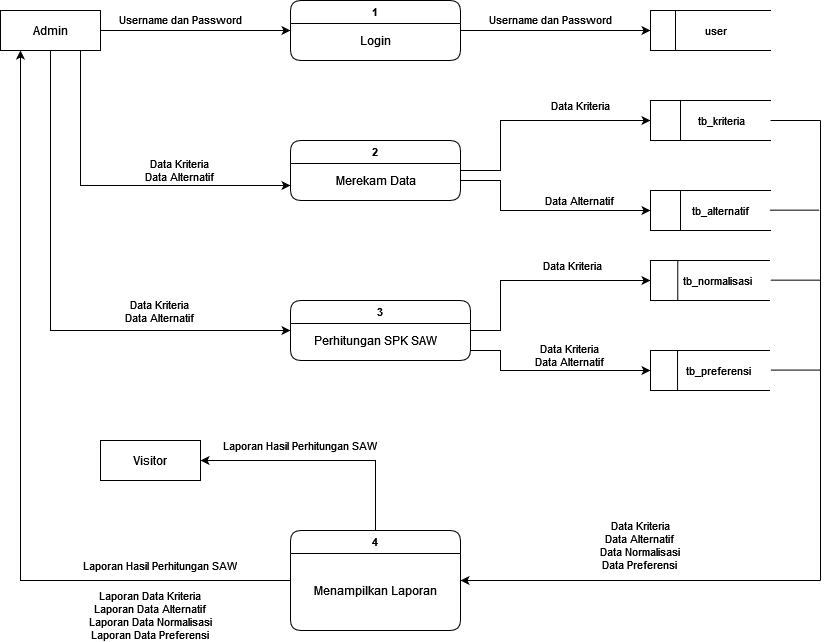

The diagram above was exported from draw.io. Its source (the exported page's mxGraphModel, read from the mxfile embedded in the PNG):
<mxGraphModel dx="868" dy="450" grid="1" gridSize="10" guides="1" tooltips="1" connect="1" arrows="1" fold="1" page="1" pageScale="1" pageWidth="850" pageHeight="1100" math="0" shadow="0">
  <root>
    <mxCell id="0" />
    <mxCell id="1" parent="0" />
    <mxCell id="gd0MPGNJ_DtkbXTCMLir-4" style="edgeStyle=orthogonalEdgeStyle;rounded=0;orthogonalLoop=1;jettySize=auto;html=1;" parent="1" edge="1">
      <mxGeometry relative="1" as="geometry">
        <mxPoint x="390" y="70" as="targetPoint" />
        <mxPoint x="180" y="70" as="sourcePoint" />
      </mxGeometry>
    </mxCell>
    <mxCell id="gd0MPGNJ_DtkbXTCMLir-40" style="edgeStyle=orthogonalEdgeStyle;rounded=0;orthogonalLoop=1;jettySize=auto;html=1;entryX=0;entryY=0.5;entryDx=0;entryDy=0;fontSize=12;" parent="1" source="gd0MPGNJ_DtkbXTCMLir-2" target="gd0MPGNJ_DtkbXTCMLir-13" edge="1">
      <mxGeometry relative="1" as="geometry">
        <Array as="points">
          <mxPoint x="150" y="370" />
        </Array>
      </mxGeometry>
    </mxCell>
    <mxCell id="gd0MPGNJ_DtkbXTCMLir-41" style="edgeStyle=orthogonalEdgeStyle;rounded=0;orthogonalLoop=1;jettySize=auto;html=1;entryX=0;entryY=0.75;entryDx=0;entryDy=0;fontSize=12;" parent="1" source="gd0MPGNJ_DtkbXTCMLir-2" target="gd0MPGNJ_DtkbXTCMLir-11" edge="1">
      <mxGeometry relative="1" as="geometry">
        <Array as="points">
          <mxPoint x="180" y="225" />
        </Array>
      </mxGeometry>
    </mxCell>
    <mxCell id="gd0MPGNJ_DtkbXTCMLir-2" value="Admin" style="rounded=0;whiteSpace=wrap;html=1;" parent="1" vertex="1">
      <mxGeometry x="100" y="50" width="100" height="40" as="geometry" />
    </mxCell>
    <mxCell id="gd0MPGNJ_DtkbXTCMLir-5" value="Username dan Password" style="text;html=1;strokeColor=none;fillColor=none;align=center;verticalAlign=middle;whiteSpace=wrap;rounded=0;fontSize=11;" parent="1" vertex="1">
      <mxGeometry x="180" y="44" width="200" height="30" as="geometry" />
    </mxCell>
    <mxCell id="gd0MPGNJ_DtkbXTCMLir-17" style="edgeStyle=orthogonalEdgeStyle;rounded=0;orthogonalLoop=1;jettySize=auto;html=1;fontSize=12;" parent="1" source="gd0MPGNJ_DtkbXTCMLir-6" edge="1">
      <mxGeometry relative="1" as="geometry">
        <mxPoint x="750" y="70" as="targetPoint" />
      </mxGeometry>
    </mxCell>
    <mxCell id="gd0MPGNJ_DtkbXTCMLir-6" value="1" style="swimlane;fontSize=11;rounded=1;" parent="1" vertex="1">
      <mxGeometry x="390" y="40" width="170" height="60" as="geometry" />
    </mxCell>
    <mxCell id="gd0MPGNJ_DtkbXTCMLir-8" value="&lt;font style=&quot;font-size: 12px;&quot;&gt;Login&lt;br&gt;&lt;/font&gt;" style="text;html=1;align=center;verticalAlign=middle;resizable=0;points=[];autosize=1;strokeColor=none;fillColor=none;fontSize=11;" parent="gd0MPGNJ_DtkbXTCMLir-6" vertex="1">
      <mxGeometry x="60" y="25" width="50" height="30" as="geometry" />
    </mxCell>
    <mxCell id="gd0MPGNJ_DtkbXTCMLir-53" style="edgeStyle=orthogonalEdgeStyle;rounded=0;orthogonalLoop=1;jettySize=auto;html=1;entryX=0;entryY=0.5;entryDx=0;entryDy=0;fontSize=12;" parent="1" source="gd0MPGNJ_DtkbXTCMLir-11" target="gd0MPGNJ_DtkbXTCMLir-46" edge="1">
      <mxGeometry relative="1" as="geometry">
        <Array as="points">
          <mxPoint x="600" y="210" />
          <mxPoint x="600" y="160" />
        </Array>
      </mxGeometry>
    </mxCell>
    <mxCell id="gd0MPGNJ_DtkbXTCMLir-55" style="edgeStyle=orthogonalEdgeStyle;rounded=0;orthogonalLoop=1;jettySize=auto;html=1;entryX=0;entryY=0.5;entryDx=0;entryDy=0;fontSize=12;" parent="1" source="gd0MPGNJ_DtkbXTCMLir-11" target="gd0MPGNJ_DtkbXTCMLir-51" edge="1">
      <mxGeometry relative="1" as="geometry">
        <Array as="points">
          <mxPoint x="600" y="220" />
          <mxPoint x="600" y="250" />
        </Array>
      </mxGeometry>
    </mxCell>
    <mxCell id="gd0MPGNJ_DtkbXTCMLir-11" value="2" style="swimlane;fontSize=11;rounded=1;" parent="1" vertex="1">
      <mxGeometry x="390" y="180" width="170" height="60" as="geometry" />
    </mxCell>
    <mxCell id="gd0MPGNJ_DtkbXTCMLir-12" value="&lt;font style=&quot;font-size: 12px;&quot;&gt;Merekam Data&lt;br&gt;&lt;/font&gt;" style="text;html=1;align=center;verticalAlign=middle;resizable=0;points=[];autosize=1;strokeColor=none;fillColor=none;fontSize=11;" parent="gd0MPGNJ_DtkbXTCMLir-11" vertex="1">
      <mxGeometry x="35" y="25" width="100" height="30" as="geometry" />
    </mxCell>
    <mxCell id="gd0MPGNJ_DtkbXTCMLir-64" style="edgeStyle=orthogonalEdgeStyle;rounded=0;orthogonalLoop=1;jettySize=auto;html=1;entryX=0;entryY=0.5;entryDx=0;entryDy=0;fontSize=12;" parent="1" source="gd0MPGNJ_DtkbXTCMLir-13" target="gd0MPGNJ_DtkbXTCMLir-58" edge="1">
      <mxGeometry relative="1" as="geometry">
        <Array as="points">
          <mxPoint x="600" y="370" />
          <mxPoint x="600" y="320" />
        </Array>
      </mxGeometry>
    </mxCell>
    <mxCell id="gd0MPGNJ_DtkbXTCMLir-65" style="edgeStyle=orthogonalEdgeStyle;rounded=0;orthogonalLoop=1;jettySize=auto;html=1;entryX=0;entryY=0.5;entryDx=0;entryDy=0;fontSize=12;" parent="1" source="gd0MPGNJ_DtkbXTCMLir-13" target="gd0MPGNJ_DtkbXTCMLir-62" edge="1">
      <mxGeometry relative="1" as="geometry">
        <Array as="points">
          <mxPoint x="600" y="390" />
          <mxPoint x="600" y="410" />
        </Array>
      </mxGeometry>
    </mxCell>
    <mxCell id="gd0MPGNJ_DtkbXTCMLir-13" value="3" style="swimlane;fontSize=11;rounded=1;" parent="1" vertex="1">
      <mxGeometry x="390" y="340" width="180" height="60" as="geometry" />
    </mxCell>
    <mxCell id="gd0MPGNJ_DtkbXTCMLir-14" value="&lt;div style=&quot;font-size: 12px;&quot;&gt;&lt;font style=&quot;font-size: 12px;&quot;&gt;Perhitungan SPK SAW&lt;/font&gt;&lt;/div&gt;" style="text;html=1;align=center;verticalAlign=middle;resizable=0;points=[];autosize=1;strokeColor=none;fillColor=none;fontSize=11;" parent="gd0MPGNJ_DtkbXTCMLir-13" vertex="1">
      <mxGeometry x="10" y="25" width="150" height="30" as="geometry" />
    </mxCell>
    <mxCell id="gd0MPGNJ_DtkbXTCMLir-106" style="edgeStyle=orthogonalEdgeStyle;rounded=0;orthogonalLoop=1;jettySize=auto;html=1;fontSize=12;" parent="1" source="gd0MPGNJ_DtkbXTCMLir-15" edge="1">
      <mxGeometry relative="1" as="geometry">
        <mxPoint x="120" y="90.00000000000011" as="targetPoint" />
      </mxGeometry>
    </mxCell>
    <mxCell id="-fxMV1MtU-cIU9Rvj87U-4" style="edgeStyle=orthogonalEdgeStyle;rounded=0;orthogonalLoop=1;jettySize=auto;html=1;entryX=1;entryY=0.5;entryDx=0;entryDy=0;fontSize=12;" parent="1" source="gd0MPGNJ_DtkbXTCMLir-15" target="gd0MPGNJ_DtkbXTCMLir-96" edge="1">
      <mxGeometry relative="1" as="geometry">
        <Array as="points">
          <mxPoint x="475" y="500" />
        </Array>
      </mxGeometry>
    </mxCell>
    <mxCell id="gd0MPGNJ_DtkbXTCMLir-15" value="4" style="swimlane;fontSize=11;rounded=1;" parent="1" vertex="1">
      <mxGeometry x="390" y="570" width="170" height="100" as="geometry" />
    </mxCell>
    <mxCell id="gd0MPGNJ_DtkbXTCMLir-16" value="&lt;font style=&quot;font-size: 12px;&quot;&gt;Menampilkan Laporan&lt;font style=&quot;font-size: 12px;&quot;&gt;&lt;br&gt;&lt;/font&gt;&lt;/font&gt;" style="text;html=1;align=center;verticalAlign=middle;resizable=0;points=[];autosize=1;strokeColor=none;fillColor=none;fontSize=11;" parent="gd0MPGNJ_DtkbXTCMLir-15" vertex="1">
      <mxGeometry x="10" y="45" width="150" height="30" as="geometry" />
    </mxCell>
    <mxCell id="gd0MPGNJ_DtkbXTCMLir-19" value="Username dan Password" style="text;html=1;strokeColor=none;fillColor=none;align=center;verticalAlign=middle;whiteSpace=wrap;rounded=0;fontSize=11;" parent="1" vertex="1">
      <mxGeometry x="550" y="44" width="200" height="30" as="geometry" />
    </mxCell>
    <mxCell id="gd0MPGNJ_DtkbXTCMLir-28" value="" style="group" parent="1" vertex="1" connectable="0">
      <mxGeometry x="750" y="50" width="120" height="40" as="geometry" />
    </mxCell>
    <mxCell id="gd0MPGNJ_DtkbXTCMLir-25" value="" style="shape=partialRectangle;whiteSpace=wrap;html=1;left=0;right=0;fillColor=none;rounded=0;fontSize=12;strokeWidth=1;" parent="gd0MPGNJ_DtkbXTCMLir-28" vertex="1">
      <mxGeometry width="120" height="40" as="geometry" />
    </mxCell>
    <mxCell id="gd0MPGNJ_DtkbXTCMLir-27" value="" style="rounded=0;whiteSpace=wrap;html=1;strokeWidth=1;fontSize=12;" parent="gd0MPGNJ_DtkbXTCMLir-28" vertex="1">
      <mxGeometry width="25" height="40" as="geometry" />
    </mxCell>
    <mxCell id="gd0MPGNJ_DtkbXTCMLir-29" value="user" style="text;html=1;align=center;verticalAlign=middle;resizable=0;points=[];autosize=1;strokeColor=none;fillColor=none;fontSize=11;" parent="gd0MPGNJ_DtkbXTCMLir-28" vertex="1">
      <mxGeometry x="40" y="5" width="50" height="30" as="geometry" />
    </mxCell>
    <mxCell id="gd0MPGNJ_DtkbXTCMLir-32" value="&lt;div&gt;Data Kriteria&lt;/div&gt;&lt;div&gt;Data Alternatif&lt;br&gt;&lt;/div&gt;" style="text;html=1;strokeColor=none;fillColor=none;align=center;verticalAlign=middle;whiteSpace=wrap;rounded=0;fontSize=11;" parent="1" vertex="1">
      <mxGeometry x="180" y="195" width="200" height="30" as="geometry" />
    </mxCell>
    <mxCell id="gd0MPGNJ_DtkbXTCMLir-36" value="&lt;div&gt;Data Kriteria&lt;/div&gt;&lt;div&gt;Data Alternatif&lt;br&gt;&lt;/div&gt;" style="text;html=1;strokeColor=none;fillColor=none;align=center;verticalAlign=middle;whiteSpace=wrap;rounded=0;fontSize=11;" parent="1" vertex="1">
      <mxGeometry x="160" y="336" width="200" height="30" as="geometry" />
    </mxCell>
    <mxCell id="gd0MPGNJ_DtkbXTCMLir-45" value="" style="group" parent="1" vertex="1" connectable="0">
      <mxGeometry x="750" y="140" width="120" height="40" as="geometry" />
    </mxCell>
    <mxCell id="gd0MPGNJ_DtkbXTCMLir-46" value="" style="shape=partialRectangle;whiteSpace=wrap;html=1;left=0;right=0;fillColor=none;rounded=0;fontSize=12;strokeWidth=1;" parent="gd0MPGNJ_DtkbXTCMLir-45" vertex="1">
      <mxGeometry width="120" height="40" as="geometry" />
    </mxCell>
    <mxCell id="gd0MPGNJ_DtkbXTCMLir-47" value="" style="rounded=0;whiteSpace=wrap;html=1;strokeWidth=1;fontSize=12;" parent="gd0MPGNJ_DtkbXTCMLir-45" vertex="1">
      <mxGeometry width="30" height="40" as="geometry" />
    </mxCell>
    <mxCell id="gd0MPGNJ_DtkbXTCMLir-48" value="tb_kriteria" style="text;html=1;align=center;verticalAlign=middle;resizable=0;points=[];autosize=1;strokeColor=none;fillColor=none;fontSize=11;" parent="gd0MPGNJ_DtkbXTCMLir-45" vertex="1">
      <mxGeometry x="36" y="5" width="70" height="30" as="geometry" />
    </mxCell>
    <mxCell id="gd0MPGNJ_DtkbXTCMLir-49" value="" style="group" parent="1" vertex="1" connectable="0">
      <mxGeometry x="750" y="230" width="126" height="40" as="geometry" />
    </mxCell>
    <mxCell id="gd0MPGNJ_DtkbXTCMLir-50" value="" style="shape=partialRectangle;whiteSpace=wrap;html=1;left=0;right=0;fillColor=none;rounded=0;fontSize=12;strokeWidth=1;" parent="gd0MPGNJ_DtkbXTCMLir-49" vertex="1">
      <mxGeometry width="119.99999999999996" height="40" as="geometry" />
    </mxCell>
    <mxCell id="gd0MPGNJ_DtkbXTCMLir-51" value="" style="rounded=0;whiteSpace=wrap;html=1;strokeWidth=1;fontSize=12;" parent="gd0MPGNJ_DtkbXTCMLir-49" vertex="1">
      <mxGeometry width="29.99999999999999" height="40" as="geometry" />
    </mxCell>
    <mxCell id="gd0MPGNJ_DtkbXTCMLir-52" value="tb_alternatif" style="text;html=1;align=center;verticalAlign=middle;resizable=0;points=[];autosize=1;strokeColor=none;fillColor=none;fontSize=11;" parent="gd0MPGNJ_DtkbXTCMLir-49" vertex="1">
      <mxGeometry x="29.99999999999999" y="5" width="80" height="30" as="geometry" />
    </mxCell>
    <mxCell id="gd0MPGNJ_DtkbXTCMLir-56" value="" style="group" parent="1" vertex="1" connectable="0">
      <mxGeometry x="750" y="300" width="120" height="40" as="geometry" />
    </mxCell>
    <mxCell id="gd0MPGNJ_DtkbXTCMLir-57" value="" style="shape=partialRectangle;whiteSpace=wrap;html=1;left=0;right=0;fillColor=none;rounded=0;fontSize=12;strokeWidth=1;" parent="gd0MPGNJ_DtkbXTCMLir-56" vertex="1">
      <mxGeometry width="119" height="40" as="geometry" />
    </mxCell>
    <mxCell id="gd0MPGNJ_DtkbXTCMLir-58" value="" style="rounded=0;whiteSpace=wrap;html=1;strokeWidth=1;fontSize=12;" parent="gd0MPGNJ_DtkbXTCMLir-56" vertex="1">
      <mxGeometry width="27.27272727272727" height="40" as="geometry" />
    </mxCell>
    <mxCell id="gd0MPGNJ_DtkbXTCMLir-59" value="tb_normalisasi" style="text;html=1;align=center;verticalAlign=middle;resizable=0;points=[];autosize=1;strokeColor=none;fillColor=none;fontSize=11;" parent="gd0MPGNJ_DtkbXTCMLir-56" vertex="1">
      <mxGeometry x="21.818181818181817" y="5" width="90" height="30" as="geometry" />
    </mxCell>
    <mxCell id="gd0MPGNJ_DtkbXTCMLir-105" value="&lt;div&gt;Data Kriteria&lt;/div&gt;" style="text;html=1;strokeColor=none;fillColor=none;align=center;verticalAlign=middle;whiteSpace=wrap;rounded=0;fontSize=11;" parent="gd0MPGNJ_DtkbXTCMLir-56" vertex="1">
      <mxGeometry x="-178.17999999999995" y="-10" width="200" height="30" as="geometry" />
    </mxCell>
    <mxCell id="gd0MPGNJ_DtkbXTCMLir-60" value="" style="group" parent="1" vertex="1" connectable="0">
      <mxGeometry x="750" y="390" width="119" height="40" as="geometry" />
    </mxCell>
    <mxCell id="gd0MPGNJ_DtkbXTCMLir-61" value="" style="shape=partialRectangle;whiteSpace=wrap;html=1;left=0;right=0;fillColor=none;rounded=0;fontSize=12;strokeWidth=1;" parent="gd0MPGNJ_DtkbXTCMLir-60" vertex="1">
      <mxGeometry width="118.99999999999999" height="40" as="geometry" />
    </mxCell>
    <mxCell id="gd0MPGNJ_DtkbXTCMLir-62" value="" style="rounded=0;whiteSpace=wrap;html=1;strokeWidth=1;fontSize=12;" parent="gd0MPGNJ_DtkbXTCMLir-60" vertex="1">
      <mxGeometry width="27.04545454545454" height="40" as="geometry" />
    </mxCell>
    <mxCell id="gd0MPGNJ_DtkbXTCMLir-63" value="tb_preferensi" style="text;html=1;align=center;verticalAlign=middle;resizable=0;points=[];autosize=1;strokeColor=none;fillColor=none;fontSize=11;" parent="gd0MPGNJ_DtkbXTCMLir-60" vertex="1">
      <mxGeometry x="22.86363636363636" y="5" width="90" height="30" as="geometry" />
    </mxCell>
    <mxCell id="gd0MPGNJ_DtkbXTCMLir-85" value="" style="endArrow=none;html=1;rounded=0;fontSize=12;" parent="1" edge="1">
      <mxGeometry width="50" height="50" relative="1" as="geometry">
        <mxPoint x="920" y="620" as="sourcePoint" />
        <mxPoint x="920" y="160" as="targetPoint" />
      </mxGeometry>
    </mxCell>
    <mxCell id="gd0MPGNJ_DtkbXTCMLir-86" value="" style="endArrow=classic;html=1;rounded=0;fontSize=12;" parent="1" edge="1">
      <mxGeometry width="50" height="50" relative="1" as="geometry">
        <mxPoint x="920" y="620" as="sourcePoint" />
        <mxPoint x="560" y="620" as="targetPoint" />
      </mxGeometry>
    </mxCell>
    <mxCell id="gd0MPGNJ_DtkbXTCMLir-92" value="" style="endArrow=none;html=1;rounded=0;fontSize=12;exitX=1;exitY=0.5;exitDx=0;exitDy=0;" parent="1" source="gd0MPGNJ_DtkbXTCMLir-46" edge="1">
      <mxGeometry width="50" height="50" relative="1" as="geometry">
        <mxPoint x="870" y="210" as="sourcePoint" />
        <mxPoint x="920" y="160" as="targetPoint" />
      </mxGeometry>
    </mxCell>
    <mxCell id="gd0MPGNJ_DtkbXTCMLir-93" value="" style="endArrow=none;html=1;rounded=0;fontSize=12;exitX=1;exitY=0.5;exitDx=0;exitDy=0;" parent="1" edge="1">
      <mxGeometry width="50" height="50" relative="1" as="geometry">
        <mxPoint x="869.0000000000002" y="249.66" as="sourcePoint" />
        <mxPoint x="918.9999999999998" y="249.66" as="targetPoint" />
      </mxGeometry>
    </mxCell>
    <mxCell id="gd0MPGNJ_DtkbXTCMLir-94" value="" style="endArrow=none;html=1;rounded=0;fontSize=12;exitX=1;exitY=0.5;exitDx=0;exitDy=0;" parent="1" edge="1">
      <mxGeometry width="50" height="50" relative="1" as="geometry">
        <mxPoint x="870.0000000000002" y="319.65999999999997" as="sourcePoint" />
        <mxPoint x="919.9999999999998" y="319.65999999999997" as="targetPoint" />
      </mxGeometry>
    </mxCell>
    <mxCell id="gd0MPGNJ_DtkbXTCMLir-95" value="" style="endArrow=none;html=1;rounded=0;fontSize=12;exitX=1;exitY=0.5;exitDx=0;exitDy=0;" parent="1" edge="1">
      <mxGeometry width="50" height="50" relative="1" as="geometry">
        <mxPoint x="870.0000000000002" y="409.58000000000004" as="sourcePoint" />
        <mxPoint x="919.9999999999998" y="409.58000000000004" as="targetPoint" />
      </mxGeometry>
    </mxCell>
    <mxCell id="gd0MPGNJ_DtkbXTCMLir-96" value="Visitor" style="rounded=0;whiteSpace=wrap;html=1;" parent="1" vertex="1">
      <mxGeometry x="200" y="480" width="100" height="40" as="geometry" />
    </mxCell>
    <mxCell id="gd0MPGNJ_DtkbXTCMLir-98" value="&lt;div&gt;Data Kriteria&lt;/div&gt;" style="text;html=1;strokeColor=none;fillColor=none;align=center;verticalAlign=middle;whiteSpace=wrap;rounded=0;fontSize=11;" parent="1" vertex="1">
      <mxGeometry x="580" y="130" width="200" height="30" as="geometry" />
    </mxCell>
    <mxCell id="gd0MPGNJ_DtkbXTCMLir-99" value="&lt;div&gt;Data Alternatif&lt;br&gt;&lt;/div&gt;" style="text;html=1;strokeColor=none;fillColor=none;align=center;verticalAlign=middle;whiteSpace=wrap;rounded=0;fontSize=11;" parent="1" vertex="1">
      <mxGeometry x="580" y="225" width="200" height="30" as="geometry" />
    </mxCell>
    <mxCell id="gd0MPGNJ_DtkbXTCMLir-103" value="&lt;div&gt;Data Kriteria&lt;/div&gt;&lt;div&gt;Data Alternatif&lt;br&gt;&lt;/div&gt;" style="text;html=1;strokeColor=none;fillColor=none;align=center;verticalAlign=middle;whiteSpace=wrap;rounded=0;fontSize=11;" parent="1" vertex="1">
      <mxGeometry x="570" y="380" width="200" height="30" as="geometry" />
    </mxCell>
    <mxCell id="-fxMV1MtU-cIU9Rvj87U-5" value="&lt;div&gt;Data Kriteria&lt;/div&gt;&lt;div&gt;Data Alternatif&lt;br&gt;&lt;/div&gt;&lt;div&gt;Data Normalisasi&lt;/div&gt;&lt;div&gt;Data Preferensi&lt;br&gt;&lt;/div&gt;" style="text;html=1;strokeColor=none;fillColor=none;align=center;verticalAlign=middle;whiteSpace=wrap;rounded=0;fontSize=11;" parent="1" vertex="1">
      <mxGeometry x="640" y="560" width="200" height="50" as="geometry" />
    </mxCell>
    <mxCell id="-fxMV1MtU-cIU9Rvj87U-7" value="Laporan Hasil Perhitungan SAW" style="text;html=1;strokeColor=none;fillColor=none;align=center;verticalAlign=middle;whiteSpace=wrap;rounded=0;fontSize=11;" parent="1" vertex="1">
      <mxGeometry x="300" y="470" width="200" height="30" as="geometry" />
    </mxCell>
    <mxCell id="-fxMV1MtU-cIU9Rvj87U-8" value="Laporan Hasil Perhitungan SAW" style="text;html=1;strokeColor=none;fillColor=none;align=center;verticalAlign=middle;whiteSpace=wrap;rounded=0;fontSize=11;" parent="1" vertex="1">
      <mxGeometry x="160" y="590" width="200" height="30" as="geometry" />
    </mxCell>
    <mxCell id="-fxMV1MtU-cIU9Rvj87U-9" value="&lt;div&gt;Laporan Data Kriteria&lt;/div&gt;&lt;div&gt;Laporan Data Alternatif&lt;br&gt;&lt;/div&gt;&lt;div&gt;Laporan Data Normalisasi&lt;/div&gt;&lt;div&gt;Laporan Data Preferensi&lt;br&gt;&lt;/div&gt;" style="text;html=1;strokeColor=none;fillColor=none;align=center;verticalAlign=middle;whiteSpace=wrap;rounded=0;fontSize=11;" parent="1" vertex="1">
      <mxGeometry x="150" y="630" width="200" height="50" as="geometry" />
    </mxCell>
  </root>
</mxGraphModel>